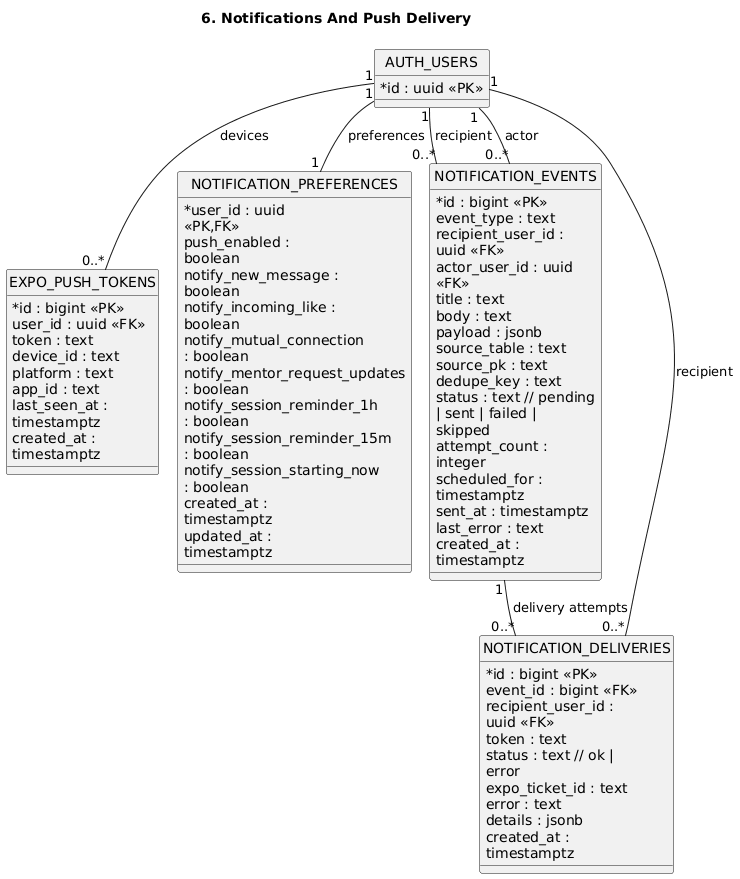

The diagram above was rendered by PlantUML. Its source (embedded in the PNG):
@startuml
title 6. Notifications And Push Delivery
!pragma layout smetana
top to bottom direction
hide circle
skinparam linetype ortho
skinparam shadowing false
skinparam classAttributeIconSize 0
skinparam nodesep 30
skinparam ranksep 55
skinparam wrapWidth 160

class AUTH_USERS {
  *id : uuid <<PK>>
}

class EXPO_PUSH_TOKENS {
  *id : bigint <<PK>>
   user_id : uuid <<FK>>
   token : text
   device_id : text
   platform : text
   app_id : text
   last_seen_at : timestamptz
   created_at : timestamptz
}

class NOTIFICATION_PREFERENCES {
  *user_id : uuid <<PK,FK>>
   push_enabled : boolean
   notify_new_message : boolean
   notify_incoming_like : boolean
   notify_mutual_connection : boolean
   notify_mentor_request_updates : boolean
   notify_session_reminder_1h : boolean
   notify_session_reminder_15m : boolean
   notify_session_starting_now : boolean
   created_at : timestamptz
   updated_at : timestamptz
}

class NOTIFICATION_EVENTS {
  *id : bigint <<PK>>
   event_type : text
   recipient_user_id : uuid <<FK>>
   actor_user_id : uuid <<FK>>
   title : text
   body : text
   payload : jsonb
   source_table : text
   source_pk : text
   dedupe_key : text
   status : text // pending | sent | failed | skipped
   attempt_count : integer
   scheduled_for : timestamptz
   sent_at : timestamptz
   last_error : text
   created_at : timestamptz
}

class NOTIFICATION_DELIVERIES {
  *id : bigint <<PK>>
   event_id : bigint <<FK>>
   recipient_user_id : uuid <<FK>>
   token : text
   status : text // ok | error
   expo_ticket_id : text
   error : text
   details : jsonb
   created_at : timestamptz
}

AUTH_USERS "1" -- "0..*" EXPO_PUSH_TOKENS : devices
AUTH_USERS "1" -- "1" NOTIFICATION_PREFERENCES : preferences
AUTH_USERS "1" -- "0..*" NOTIFICATION_EVENTS : recipient
AUTH_USERS "1" -- "0..*" NOTIFICATION_EVENTS : actor
NOTIFICATION_EVENTS "1" -- "0..*" NOTIFICATION_DELIVERIES : delivery attempts
AUTH_USERS "1" -- "0..*" NOTIFICATION_DELIVERIES : recipient
@enduml